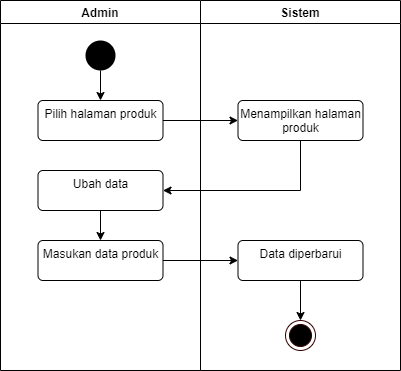

The diagram above was exported from draw.io. Its source (the exported page's mxGraphModel, read from the mxfile embedded in the PNG):
<mxGraphModel dx="1038" dy="523" grid="1" gridSize="10" guides="1" tooltips="1" connect="1" arrows="1" fold="1" page="1" pageScale="1" pageWidth="827" pageHeight="1169" math="0" shadow="0">
  <root>
    <mxCell id="0" />
    <mxCell id="1" parent="0" />
    <mxCell id="ZHUhwsxuq3rnonvQ1H8C-14" value="Admin" style="swimlane;startSize=23;" vertex="1" parent="1">
      <mxGeometry x="90" y="40" width="200" height="370" as="geometry" />
    </mxCell>
    <mxCell id="ZHUhwsxuq3rnonvQ1H8C-18" style="edgeStyle=orthogonalEdgeStyle;rounded=0;orthogonalLoop=1;jettySize=auto;html=1;entryX=0.5;entryY=0;entryDx=0;entryDy=0;" edge="1" parent="ZHUhwsxuq3rnonvQ1H8C-14" source="ZHUhwsxuq3rnonvQ1H8C-16" target="ZHUhwsxuq3rnonvQ1H8C-17">
      <mxGeometry relative="1" as="geometry" />
    </mxCell>
    <mxCell id="ZHUhwsxuq3rnonvQ1H8C-16" value="" style="ellipse;fillColor=#000000;strokeColor=none;" vertex="1" parent="ZHUhwsxuq3rnonvQ1H8C-14">
      <mxGeometry x="85" y="40" width="30" height="30" as="geometry" />
    </mxCell>
    <mxCell id="ZHUhwsxuq3rnonvQ1H8C-17" value="Pilih halaman produk" style="html=1;align=center;verticalAlign=top;rounded=1;absoluteArcSize=1;arcSize=10;dashed=0;" vertex="1" parent="ZHUhwsxuq3rnonvQ1H8C-14">
      <mxGeometry x="37.5" y="100" width="125" height="40" as="geometry" />
    </mxCell>
    <mxCell id="ZHUhwsxuq3rnonvQ1H8C-34" style="edgeStyle=orthogonalEdgeStyle;rounded=0;orthogonalLoop=1;jettySize=auto;html=1;" edge="1" parent="ZHUhwsxuq3rnonvQ1H8C-14" source="ZHUhwsxuq3rnonvQ1H8C-21" target="ZHUhwsxuq3rnonvQ1H8C-23">
      <mxGeometry relative="1" as="geometry" />
    </mxCell>
    <mxCell id="ZHUhwsxuq3rnonvQ1H8C-21" value="Ubah data" style="html=1;align=center;verticalAlign=top;rounded=1;absoluteArcSize=1;arcSize=10;dashed=0;" vertex="1" parent="ZHUhwsxuq3rnonvQ1H8C-14">
      <mxGeometry x="37.5" y="170" width="125" height="40" as="geometry" />
    </mxCell>
    <mxCell id="ZHUhwsxuq3rnonvQ1H8C-23" value="Masukan data produk" style="html=1;align=center;verticalAlign=top;rounded=1;absoluteArcSize=1;arcSize=10;dashed=0;" vertex="1" parent="ZHUhwsxuq3rnonvQ1H8C-14">
      <mxGeometry x="37.5" y="240" width="125" height="40" as="geometry" />
    </mxCell>
    <mxCell id="ZHUhwsxuq3rnonvQ1H8C-15" value="Sistem" style="swimlane;" vertex="1" parent="1">
      <mxGeometry x="290" y="40" width="200" height="370" as="geometry" />
    </mxCell>
    <mxCell id="ZHUhwsxuq3rnonvQ1H8C-19" value="Menampilkan halaman&lt;br&gt;produk" style="html=1;align=center;verticalAlign=top;rounded=1;absoluteArcSize=1;arcSize=10;dashed=0;" vertex="1" parent="ZHUhwsxuq3rnonvQ1H8C-15">
      <mxGeometry x="37.5" y="100" width="125" height="40" as="geometry" />
    </mxCell>
    <mxCell id="ZHUhwsxuq3rnonvQ1H8C-33" style="edgeStyle=orthogonalEdgeStyle;rounded=0;orthogonalLoop=1;jettySize=auto;html=1;" edge="1" parent="ZHUhwsxuq3rnonvQ1H8C-15" source="ZHUhwsxuq3rnonvQ1H8C-28" target="ZHUhwsxuq3rnonvQ1H8C-32">
      <mxGeometry relative="1" as="geometry" />
    </mxCell>
    <mxCell id="ZHUhwsxuq3rnonvQ1H8C-28" value="Data diperbarui" style="html=1;align=center;verticalAlign=top;rounded=1;absoluteArcSize=1;arcSize=10;dashed=0;" vertex="1" parent="ZHUhwsxuq3rnonvQ1H8C-15">
      <mxGeometry x="37.5" y="240" width="125" height="40" as="geometry" />
    </mxCell>
    <mxCell id="ZHUhwsxuq3rnonvQ1H8C-32" value="" style="ellipse;html=1;shape=endState;fillColor=#000000;strokeColor=#330000;" vertex="1" parent="ZHUhwsxuq3rnonvQ1H8C-15">
      <mxGeometry x="85" y="320" width="30" height="30" as="geometry" />
    </mxCell>
    <mxCell id="ZHUhwsxuq3rnonvQ1H8C-20" style="edgeStyle=orthogonalEdgeStyle;rounded=0;orthogonalLoop=1;jettySize=auto;html=1;" edge="1" parent="1" source="ZHUhwsxuq3rnonvQ1H8C-17" target="ZHUhwsxuq3rnonvQ1H8C-19">
      <mxGeometry relative="1" as="geometry" />
    </mxCell>
    <mxCell id="ZHUhwsxuq3rnonvQ1H8C-22" style="edgeStyle=orthogonalEdgeStyle;rounded=0;orthogonalLoop=1;jettySize=auto;html=1;entryX=1;entryY=0.5;entryDx=0;entryDy=0;" edge="1" parent="1" source="ZHUhwsxuq3rnonvQ1H8C-19" target="ZHUhwsxuq3rnonvQ1H8C-21">
      <mxGeometry relative="1" as="geometry">
        <Array as="points">
          <mxPoint x="390" y="230" />
        </Array>
      </mxGeometry>
    </mxCell>
    <mxCell id="ZHUhwsxuq3rnonvQ1H8C-35" style="edgeStyle=orthogonalEdgeStyle;rounded=0;orthogonalLoop=1;jettySize=auto;html=1;" edge="1" parent="1" source="ZHUhwsxuq3rnonvQ1H8C-23" target="ZHUhwsxuq3rnonvQ1H8C-28">
      <mxGeometry relative="1" as="geometry" />
    </mxCell>
  </root>
</mxGraphModel>